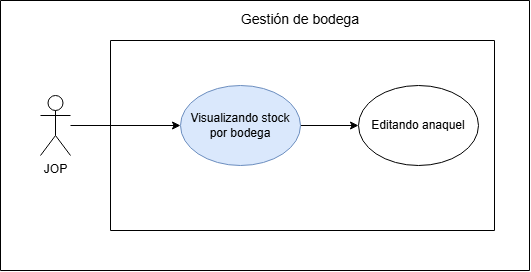

The diagram above was exported from draw.io. Its source (the exported page's mxGraphModel, read from the mxfile embedded in the PNG):
<mxGraphModel dx="1014" dy="597" grid="0" gridSize="10" guides="1" tooltips="1" connect="1" arrows="1" fold="1" page="1" pageScale="1" pageWidth="827" pageHeight="1169" math="0" shadow="0">
  <root>
    <mxCell id="0" />
    <mxCell id="1" parent="0" />
    <mxCell id="HCpBWqqwNsOwWpupVN8_-5" parent="1" style="swimlane;startSize=0;" value="" vertex="1">
      <mxGeometry height="190" width="384" x="170" y="300" as="geometry" />
    </mxCell>
    <mxCell id="HCpBWqqwNsOwWpupVN8_-6" parent="1" style="swimlane;startSize=0;" value="" vertex="1">
      <mxGeometry height="270" width="529" x="60" y="260" as="geometry" />
    </mxCell>
    <mxCell id="HCpBWqqwNsOwWpupVN8_-7" parent="HCpBWqqwNsOwWpupVN8_-6" style="text;html=1;whiteSpace=wrap;align=center;verticalAlign=middle;rounded=0;" value="&lt;font style=&quot;font-size: 14px;&quot;&gt;Gestión de bodega&lt;/font&gt;" vertex="1">
      <mxGeometry height="30" width="150" x="224.5" y="4" as="geometry" />
    </mxCell>
    <mxCell id="UlYPUqTXksv2B95xQKnD-2" edge="1" parent="HCpBWqqwNsOwWpupVN8_-6" source="HCpBWqqwNsOwWpupVN8_-4" style="edgeStyle=orthogonalEdgeStyle;rounded=0;orthogonalLoop=1;jettySize=auto;html=1;" target="UlYPUqTXksv2B95xQKnD-1" value="">
      <mxGeometry relative="1" as="geometry" />
    </mxCell>
    <mxCell id="HCpBWqqwNsOwWpupVN8_-4" parent="HCpBWqqwNsOwWpupVN8_-6" style="ellipse;whiteSpace=wrap;html=1;fillColor=#dae8fc;strokeColor=#6c8ebf;" value="Visualizando stock por bodega" vertex="1">
      <mxGeometry height="80" width="120" x="180" y="85" as="geometry" />
    </mxCell>
    <mxCell id="HCpBWqqwNsOwWpupVN8_-10" edge="1" parent="HCpBWqqwNsOwWpupVN8_-6" source="HCpBWqqwNsOwWpupVN8_-1" style="edgeStyle=orthogonalEdgeStyle;rounded=0;orthogonalLoop=1;jettySize=auto;html=1;" target="HCpBWqqwNsOwWpupVN8_-4">
      <mxGeometry relative="1" as="geometry" />
    </mxCell>
    <mxCell id="HCpBWqqwNsOwWpupVN8_-1" parent="HCpBWqqwNsOwWpupVN8_-6" style="shape=umlActor;verticalLabelPosition=bottom;verticalAlign=top;html=1;outlineConnect=0;" value="JOP" vertex="1">
      <mxGeometry height="60" width="30" x="40" y="95" as="geometry" />
    </mxCell>
    <mxCell id="UlYPUqTXksv2B95xQKnD-1" parent="HCpBWqqwNsOwWpupVN8_-6" style="ellipse;whiteSpace=wrap;html=1;" value="Editando anaquel" vertex="1">
      <mxGeometry height="80" width="120" x="358" y="85" as="geometry" />
    </mxCell>
  </root>
</mxGraphModel>